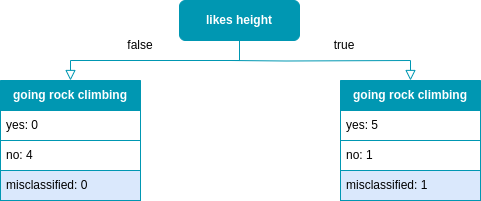

The diagram above was exported from draw.io. Its source (the exported page's mxGraphModel, read from the mxfile embedded in the PNG):
<mxGraphModel dx="1364" dy="879" grid="1" gridSize="10" guides="1" tooltips="1" connect="1" arrows="1" fold="1" page="1" pageScale="1" pageWidth="827" pageHeight="1169" math="1" shadow="0">
  <root>
    <mxCell id="0" />
    <mxCell id="1" parent="0" />
    <mxCell id="7ybJqyZVo-lREKUy7coq-1" value="" style="rounded=0;html=1;jettySize=auto;orthogonalLoop=1;fontSize=11;endArrow=block;endFill=0;endSize=8;strokeWidth=1;shadow=0;labelBackgroundColor=none;edgeStyle=orthogonalEdgeStyle;entryX=0.5;entryY=0;entryDx=0;entryDy=0;exitX=0.5;exitY=1;exitDx=0;exitDy=0;strokeColor=#0097B2;" parent="1" source="7ybJqyZVo-lREKUy7coq-2" target="7ybJqyZVo-lREKUy7coq-3" edge="1">
      <mxGeometry relative="1" as="geometry">
        <mxPoint x="220" y="170" as="targetPoint" />
      </mxGeometry>
    </mxCell>
    <mxCell id="7ybJqyZVo-lREKUy7coq-2" value="&lt;font color=&quot;#ffffff&quot;&gt;&lt;b&gt;likes height&lt;/b&gt;&lt;/font&gt;" style="rounded=1;whiteSpace=wrap;html=1;fontSize=12;glass=0;strokeWidth=1;shadow=0;fillColor=#0097B2;strokeColor=#0097B2;" parent="1" vertex="1">
      <mxGeometry x="279" y="120" width="120" height="40" as="geometry" />
    </mxCell>
    <mxCell id="7ybJqyZVo-lREKUy7coq-3" value="&lt;font color=&quot;#ffffff&quot;&gt;&lt;b&gt;going rock climbing&lt;/b&gt;&lt;/font&gt;" style="swimlane;fontStyle=0;childLayout=stackLayout;horizontal=1;startSize=30;horizontalStack=0;resizeParent=1;resizeParentMax=0;resizeLast=0;collapsible=1;marginBottom=0;whiteSpace=wrap;html=1;fillColor=#0097B2;strokeColor=#0097B2;" parent="1" vertex="1">
      <mxGeometry x="100" y="200" width="140" height="120" as="geometry" />
    </mxCell>
    <mxCell id="7ybJqyZVo-lREKUy7coq-4" value="yes: 0" style="text;strokeColor=#0097B2;fillColor=default;align=left;verticalAlign=middle;spacingLeft=4;spacingRight=4;overflow=hidden;points=[[0,0.5],[1,0.5]];portConstraint=eastwest;rotatable=0;whiteSpace=wrap;html=1;labelBackgroundColor=none;" parent="7ybJqyZVo-lREKUy7coq-3" vertex="1">
      <mxGeometry y="30" width="140" height="30" as="geometry" />
    </mxCell>
    <mxCell id="7ybJqyZVo-lREKUy7coq-5" value="no: 4" style="text;strokeColor=#0097B2;fillColor=default;align=left;verticalAlign=middle;spacingLeft=4;spacingRight=4;overflow=hidden;points=[[0,0.5],[1,0.5]];portConstraint=eastwest;rotatable=0;whiteSpace=wrap;html=1;labelBackgroundColor=none;" parent="7ybJqyZVo-lREKUy7coq-3" vertex="1">
      <mxGeometry y="60" width="140" height="30" as="geometry" />
    </mxCell>
    <mxCell id="7ybJqyZVo-lREKUy7coq-6" value="misclassified: 0" style="text;strokeColor=#0097B2;fillColor=#dae8fc;align=left;verticalAlign=middle;spacingLeft=4;spacingRight=4;overflow=hidden;points=[[0,0.5],[1,0.5]];portConstraint=eastwest;rotatable=0;whiteSpace=wrap;html=1;" parent="7ybJqyZVo-lREKUy7coq-3" vertex="1">
      <mxGeometry y="90" width="140" height="30" as="geometry" />
    </mxCell>
    <mxCell id="7ybJqyZVo-lREKUy7coq-7" value="&lt;font color=&quot;#ffffff&quot;&gt;&lt;b&gt;going rock climbing&lt;/b&gt;&lt;/font&gt;" style="swimlane;fontStyle=0;childLayout=stackLayout;horizontal=1;startSize=30;horizontalStack=0;resizeParent=1;resizeParentMax=0;resizeLast=0;collapsible=1;marginBottom=0;whiteSpace=wrap;html=1;fillColor=#0097B2;strokeColor=#0097B2;" parent="1" vertex="1">
      <mxGeometry x="440" y="200" width="140" height="120" as="geometry" />
    </mxCell>
    <mxCell id="7ybJqyZVo-lREKUy7coq-8" value="yes: 5" style="text;strokeColor=#0097B2;fillColor=default;align=left;verticalAlign=middle;spacingLeft=4;spacingRight=4;overflow=hidden;points=[[0,0.5],[1,0.5]];portConstraint=eastwest;rotatable=0;whiteSpace=wrap;html=1;labelBackgroundColor=none;" parent="7ybJqyZVo-lREKUy7coq-7" vertex="1">
      <mxGeometry y="30" width="140" height="30" as="geometry" />
    </mxCell>
    <mxCell id="7ybJqyZVo-lREKUy7coq-9" value="no: 1" style="text;strokeColor=#0097B2;fillColor=default;align=left;verticalAlign=middle;spacingLeft=4;spacingRight=4;overflow=hidden;points=[[0,0.5],[1,0.5]];portConstraint=eastwest;rotatable=0;whiteSpace=wrap;html=1;labelBorderColor=none;labelBackgroundColor=none;" parent="7ybJqyZVo-lREKUy7coq-7" vertex="1">
      <mxGeometry y="60" width="140" height="30" as="geometry" />
    </mxCell>
    <mxCell id="7ybJqyZVo-lREKUy7coq-10" value="misclassified: 1" style="text;strokeColor=#0097B2;fillColor=#dae8fc;align=left;verticalAlign=middle;spacingLeft=4;spacingRight=4;overflow=hidden;points=[[0,0.5],[1,0.5]];portConstraint=eastwest;rotatable=0;whiteSpace=wrap;html=1;" parent="7ybJqyZVo-lREKUy7coq-7" vertex="1">
      <mxGeometry y="90" width="140" height="30" as="geometry" />
    </mxCell>
    <mxCell id="7ybJqyZVo-lREKUy7coq-11" value="" style="rounded=0;html=1;jettySize=auto;orthogonalLoop=1;fontSize=11;endArrow=block;endFill=0;endSize=8;strokeWidth=1;shadow=0;labelBackgroundColor=none;edgeStyle=orthogonalEdgeStyle;entryX=0.5;entryY=0;entryDx=0;entryDy=0;strokeColor=#0097B2;" parent="1" target="7ybJqyZVo-lREKUy7coq-7" edge="1">
      <mxGeometry relative="1" as="geometry">
        <mxPoint x="330" y="180" as="sourcePoint" />
        <mxPoint x="340" y="210" as="targetPoint" />
      </mxGeometry>
    </mxCell>
    <mxCell id="7ybJqyZVo-lREKUy7coq-14" value="false" style="text;html=1;strokeColor=none;fillColor=none;align=center;verticalAlign=middle;whiteSpace=wrap;rounded=0;" parent="1" vertex="1">
      <mxGeometry x="210" y="150" width="60" height="30" as="geometry" />
    </mxCell>
    <mxCell id="7ybJqyZVo-lREKUy7coq-15" value="true" style="text;html=1;strokeColor=none;fillColor=none;align=center;verticalAlign=middle;whiteSpace=wrap;rounded=0;" parent="1" vertex="1">
      <mxGeometry x="414" y="150" width="60" height="30" as="geometry" />
    </mxCell>
  </root>
</mxGraphModel>